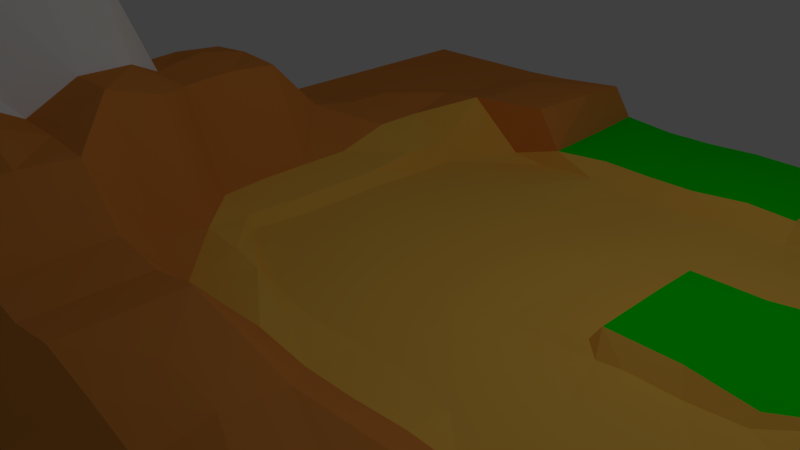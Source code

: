# Source: mountain.blend  (saved by Blender 2.77.0; exported with 4.5.12 LTS)
import bpy
from mathutils import Matrix  # noqa: F401  (used for matrix-valued properties, if any)

bpy.ops.wm.read_factory_settings(use_empty=True)
scene = bpy.context.scene
scene.name = 'Scene'

# ---- collections
col_collection_1 = bpy.data.collections.new('Collection 1'); scene.collection.children.link(col_collection_1)

# ---- materials (node trees are filled in below, after node groups)
mat_brown = bpy.data.materials.new('Brown')
mat_brown.alpha_threshold = 0.0
mat_brown.use_transparent_shadow = False
mat_brown.diffuse_color = (1.0, 0.5776, 0.08866, 1.0)
mat_brown.roughness = 0.5
mat_brown.specular_intensity = 0.0
mat_whiite = bpy.data.materials.new('Whiite')
mat_whiite.alpha_threshold = 0.0
mat_whiite.use_transparent_shadow = False
mat_whiite.diffuse_color = (1.0, 1.0, 1.0, 1.0)
mat_whiite.roughness = 0.5
mat_whiite.specular_intensity = 0.0
mat_green = bpy.data.materials.new('green')
mat_green.alpha_threshold = 0.0
mat_green.use_transparent_shadow = False
mat_green.diffuse_color = (0.0004625, 0.8, 0.0, 1.0)
mat_green.roughness = 0.5
mat_green.specular_intensity = 0.0
mat_darkbrown = bpy.data.materials.new('DarkBrown')
mat_darkbrown.alpha_threshold = 0.0
mat_darkbrown.use_transparent_shadow = False
mat_darkbrown.diffuse_color = (0.8, 0.2851, 0.05383, 1.0)
mat_darkbrown.roughness = 0.5
mat_darkbrown.specular_intensity = 0.0

# ---- material node trees

# ---- world
world_world = bpy.data.worlds.new('World'); scene.world = world_world
world_world.color = (0.05088, 0.05088, 0.05088)
world_world.use_sun_shadow = False
world_world.sun_shadow_jitter_overblur = 0.0
world_world.cycles.sampling_method = 'MANUAL'

# ---- cameras
cam_camera = bpy.data.cameras.new('Camera')
cam_camera.clip_end = 100.0
cam_camera.lens = 35.0
cam_camera.sensor_width = 32.0
cam_camera.sensor_height = 18.0
cam_camera.ortho_scale = 7.314
cam_camera.dof.focus_distance = 0.0
cam_camera.dof.aperture_fstop = 128.0

# ---- lights
light_lamp = bpy.data.lights.new('Lamp', 'POINT')
light_lamp.transmission_factor = 0.0
light_lamp.cutoff_distance = 30.0
light_lamp.energy = 100.0
light_lamp.shadow_buffer_clip_start = 1.001
light_lamp.shadow_soft_size = 0.1
light_lamp.shadow_maximum_resolution = 0.006
light_lamp.use_absolute_resolution = True

# ---- meshes
me_plane_001 = bpy.data.meshes.new('Plane.001')
me_plane_001.from_pydata([(0.9567, -3.545, 0.08121), (-0.9502, -3.425, 0.1426), (0.9498, -1.631, 0.087), (-0.9498, -1.631, 0.087), (1.073, -2.581, 0.1773), (0.0, -3.545, 0.08787), (-0.957, -2.581, 0.08787), (0.0, -1.636, 0.1499), (0.06244, -2.556, -0.8082), (0.9638, -3.066, 0.0964), (-0.4785, -3.545, 0.08787), (-0.9502, -2.109, 0.08787), (0.4853, -1.631, 0.1386), (1.035, -2.227, 0.1822), (0.4785, -3.545, 0.08787), (-0.9502, -3.066, 0.1746), (-0.4717, -1.631, 0.2024), (-0.0315, -2.051, -0.4067), (0.06244, -3.056, -0.9153), (0.4537, -2.553, -0.521), (-0.4537, -2.553, -0.5232), (-0.4537, -3.053, -0.521), (0.4537, -3.053, -0.521), (0.468, -2.051, -0.3844), (-0.531, -2.051, -0.4291), (0.957, -3.304, 0.1291), (-0.7109, -3.545, 0.1426), (-0.957, -1.87, 0.08787), (0.6426, -1.631, 0.09533), (1.033, -2.358, 0.1835), (0.2392, -3.545, 0.08787), (-0.9502, -2.827, 0.1746), (-0.226, -1.635, 0.2089), (-0.06244, -1.801, -0.1479), (0.09909, -2.806, -1.229), (0.8579, -2.551, -0.1172), (-0.1873, -2.556, -0.8066), (0.9638, -2.954, 0.09133), (-0.2392, -3.545, 0.08787), (-0.957, -2.358, 0.09155), (0.246, -1.631, 0.1353), (0.957, -1.87, 0.08787), (0.7245, -3.544, 0.0917), (-1.003, -3.303, 0.04576), (-0.7109, -1.631, 0.2024), (0.06244, -2.306, -0.4991), (-0.06244, -3.301, -0.1498), (0.3298, -2.556, -0.7927), (-0.7922, -2.551, -0.1841), (-0.4537, -2.803, -0.5254), (-0.5425, -3.301, -0.173), (-0.1873, -3.056, -0.8066), (-0.7922, -3.051, -0.1841), (0.4537, -2.803, -0.6297), (0.4566, -3.301, -0.1283), (0.7063, -3.051, -0.1172), (0.3298, -3.056, -0.7927), (0.4566, -1.801, -0.1283), (0.5658, -2.306, -0.474), (0.7086, -2.051, -0.1172), (0.2182, -2.051, -0.3956), (-0.5425, -1.801, -0.173), (-0.4371, -2.306, -0.4991), (-0.2813, -2.051, -0.4179), (-0.7922, -2.051, -0.1841), (-0.7922, -2.301, -0.1841), (-0.1873, -2.306, -0.4991), (-0.3122, -1.801, -0.1479), (0.3122, -2.306, -0.4991), (0.8579, -2.301, -0.1172), (0.7063, -1.801, -0.1172), (0.1873, -3.301, -0.1519), (0.7063, -3.301, -0.1172), (0.7086, -2.801, -0.1172), (-0.7922, -3.301, -0.1841), (-0.3122, -3.301, -0.1479), (-0.1697, -2.806, -0.815), (-0.7922, -2.801, -0.1841), (0.3298, -2.806, -0.7927), (0.1873, -1.801, -0.1479), (-0.7922, -1.801, -0.1841), (0.9638, -3.299, 0.1982), (-0.8306, -3.545, 0.1426), (-0.9569, -1.75, 0.08792), (0.8303, -1.631, 0.09739), (1.069, -2.52, 0.1965), (0.1196, -3.545, 0.08787), (-0.9567, -2.7, 0.07884), (-0.03141, -1.662, 0.2349), (-0.03829, -1.533, 0.0254), (0.08959, -2.681, -1.016), (0.9622, -2.551, -0.0327), (-0.06244, -2.556, -0.8066), (0.9638, -2.984, 0.09643), (-0.3589, -3.545, 0.08787), (-0.9587, -2.227, 0.08951), (0.3657, -1.631, 0.1414), (0.6049, -3.544, 0.09173), (-0.9567, -3.184, 0.08581), (-0.5913, -1.631, 0.2024), (0.0, -2.178, -0.4532), (0.0, -3.178, -0.586), (0.402, -2.553, -0.6597), (-0.6015, -2.552, -0.3424), (-0.4537, -2.678, -0.6297), (-0.4766, -3.177, -0.3358), (-0.06244, -3.056, -0.8084), (-0.6015, -3.052, -0.3417), (0.4537, -2.678, -0.5261), (0.4766, -3.177, -0.3358), (0.8277, -3.051, -0.0327), (0.402, -3.053, -0.658), (0.4446, -1.582, -0.04516), (0.5169, -2.178, -0.4292), (0.9622, -2.051, -0.0327), (0.3431, -2.051, -0.39), (-0.546, -1.59, -0.09411), (-0.4821, -2.178, -0.4739), (-0.1564, -2.051, -0.4123), (-0.6616, -2.051, -0.3066), (0.9567, -3.184, 0.08581), (-0.5913, -3.545, 0.1426), (-0.957, -1.993, 0.08787), (0.5936, -1.631, 0.1318), (1.037, -2.238, 0.1832), (0.3589, -3.545, 0.08787), (-0.9502, -2.947, 0.1746), (-0.3521, -1.631, 0.2024), (-0.03723, -1.926, -0.2787), (0.08959, -2.931, -1.016), (0.6015, -2.552, -0.3358), (-0.3014, -2.556, -0.6668), (1.036, -2.7, 0.1254), (-0.1196, -3.545, 0.08787), (-0.9502, -2.468, 0.08787), (0.1264, -1.631, 0.1353), (0.9569, -1.75, 0.08792), (0.8441, -3.543, 0.09233), (-0.8303, -1.631, 0.09739), (0.06244, -2.431, -0.7616), (-0.06244, -3.426, -0.06899), (0.1873, -2.556, -0.9153), (-0.9206, -2.551, -0.1109), (-0.4537, -2.928, -0.521), (-0.546, -3.426, -0.09411), (-0.3014, -3.056, -0.6668), (-0.9206, -3.051, -0.1109), (0.4537, -2.928, -0.5228), (0.453, -3.426, -0.04945), (0.6015, -3.052, -0.338), (0.1873, -3.056, -0.8074), (0.4623, -1.926, -0.2564), (0.52, -2.428, -0.4987), (0.5871, -2.051, -0.2508), (0.09337, -2.051, -0.4012), (-0.5367, -1.926, -0.301), (-0.4332, -2.431, -0.5187), (-0.4061, -2.051, -0.4235), (-0.9206, -2.051, -0.1109), (-0.7922, -2.176, -0.1841), (-0.7922, -2.426, -0.1841), (-0.6127, -2.303, -0.3523), (-0.9206, -2.301, -0.1109), (-0.2498, -2.178, -0.4515), (-0.1873, -2.431, -0.6529), (-0.06244, -2.306, -0.4991), (-0.3122, -2.306, -0.4991), (-0.3262, -1.626, 0.01236), (-0.287, -1.926, -0.2899), (-0.1873, -1.801, -0.1479), (-0.4176, -1.801, -0.1674), (0.2498, -2.178, -0.4524), (0.323, -2.431, -0.6389), (0.4371, -2.306, -0.4991), (0.1873, -2.306, -0.4991), (0.8579, -2.176, -0.1172), (0.8579, -2.426, -0.1172), (0.9622, -2.301, -0.0327), (0.6361, -2.303, -0.2956), (0.7027, -1.676, -0.03826), (0.7063, -1.926, -0.1172), (0.8277, -1.801, -0.0327), (0.5814, -1.801, -0.1227), (0.2498, -3.178, -0.4815), (0.1873, -3.426, -0.06899), (0.3122, -3.301, -0.1479), (0.06244, -3.301, -0.2566), (0.7063, -3.176, -0.1172), (0.7028, -3.426, -0.03829), (0.8277, -3.301, -0.0327), (0.5814, -3.301, -0.1227), (0.8579, -2.676, -0.1172), (0.7063, -2.926, -0.1172), (0.8292, -2.801, -0.0327), (0.6015, -2.802, -0.3388), (-0.7922, -3.176, -0.1841), (-0.7957, -3.426, -0.1053), (-0.6673, -3.301, -0.1786), (-0.9206, -3.301, -0.1109), (-0.2498, -3.178, -0.4772), (-0.3122, -3.426, -0.06899), (-0.1873, -3.301, -0.1479), (-0.4176, -3.301, -0.1674), (-0.1697, -2.681, -0.815), (-0.1697, -2.931, -0.815), (-0.03529, -2.806, -1.022), (-0.3014, -2.806, -0.7755), (-0.7922, -2.676, -0.1841), (-0.7922, -2.926, -0.1841), (-0.6015, -2.802, -0.3359), (-0.9206, -2.801, -0.1109), (0.3298, -2.681, -0.7971), (0.3298, -2.931, -0.7927), (0.402, -2.803, -0.6658), (0.2145, -2.806, -1.011), (0.1107, -1.597, 0.002014), (0.2125, -1.926, -0.2675), (0.3122, -1.801, -0.1479), (0.06244, -1.801, -0.1479), (-0.7957, -1.675, -0.1053), (-0.7922, -1.926, -0.1841), (-0.6673, -1.801, -0.1786), (-0.9206, -1.801, -0.1109), (-0.9206, -1.926, -0.1109), (-0.6645, -1.926, -0.2426), (-0.6709, -1.592, -0.09969), (0.08765, -1.926, -0.2731), (0.3374, -1.926, -0.262), (0.2819, -1.587, -0.0238), (0.2097, -2.931, -0.9045), (0.402, -2.928, -0.658), (0.402, -2.678, -0.7667), (-0.9206, -2.926, -0.1109), (-0.6015, -2.927, -0.4445), (-0.6015, -2.677, -0.3358), (-0.3014, -2.931, -0.6735), (-0.04004, -2.931, -0.9156), (-0.04004, -2.681, -0.9156), (-0.4211, -3.426, -0.08853), (-0.1873, -3.426, -0.06899), (-0.1249, -3.178, -0.4812), (-0.9224, -3.426, -0.07142), (-0.6709, -3.426, -0.09969), (-0.64, -3.177, -0.265), (0.6015, -2.927, -0.4445), (0.8277, -2.926, -0.0327), (0.9622, -2.676, -0.0327), (0.5779, -3.426, -0.04387), (0.8259, -3.426, 0.00673), (0.8277, -3.176, -0.0327), (0.06244, -3.426, -0.06899), (0.3122, -3.426, -0.06899), (0.3632, -3.178, -0.4065), (0.5843, -1.926, -0.1868), (0.8292, -1.926, -0.0327), (0.8259, -1.676, 0.006142), (0.6129, -2.428, -0.3297), (0.9622, -2.426, -0.0327), (0.9622, -2.176, -0.0327), (0.1873, -2.431, -0.6582), (0.4215, -2.43, -0.5688), (0.3746, -2.178, -0.4515), (-0.4119, -1.926, -0.2954), (-0.1621, -1.926, -0.2843), (-0.1844, -1.602, 0.02277), (-0.3048, -2.431, -0.59), (-0.06244, -2.431, -0.6563), (-0.1249, -2.178, -0.4515), (-0.9206, -2.426, -0.1109), (-0.6129, -2.428, -0.4384), (-0.6371, -2.177, -0.329), (-0.9206, -2.176, -0.1109), (-0.3746, -2.178, -0.4515), (-0.4446, -1.576, -0.04516), (0.1249, -2.178, -0.5603), (0.6116, -2.177, -0.2732), (0.5779, -1.676, -0.04387), (0.1249, -3.178, -0.586), (0.5858, -3.176, -0.2215), (0.6015, -2.677, -0.3358), (-0.9206, -3.176, -0.1109), (-0.3632, -3.178, -0.4065), (-0.3014, -2.681, -0.6678), (-0.9206, -2.676, -0.1109), (0.2097, -2.681, -0.9048), (0.03829, -1.546, 0.0254), (-0.9224, -1.676, -0.06552), (-0.003043, -2.59, 0.08787), (0.0, -3.066, 0.2334), (-0.003089, -2.101, 0.08787), (0.5604, -2.571, 0.08787), (-0.4717, -2.588, 0.3805), (-0.4717, -2.109, 0.2199), (0.5221, -2.201, 0.0877), (0.6443, -3.066, 0.2075), (-0.4717, -3.066, 0.3844), (0.0, -3.306, 0.2334), (-0.003043, -2.349, 0.08787), (0.7245, -2.571, 0.09366), (-0.2564, -2.588, 0.1242), (1.033, -2.358, 0.1832), (-0.04867, -2.835, 0.128), (0.0, -1.949, 0.1363), (0.2392, -2.588, 0.08735), (-0.7109, -2.588, 0.3811), (-0.4717, -2.349, 0.2427), (-0.4717, -1.87, 0.2024), (-0.2537, -2.105, 0.129), (-0.7109, -2.109, 0.2024), (0.5192, -2.36, 0.09523), (0.4853, -1.909, 0.1396), (0.7098, -2.2, 0.09139), (0.2392, -2.105, 0.08585), (0.6443, -3.3, 0.2257), (0.4853, -2.849, 0.08787), (0.726, -3.066, 0.1378), (0.246, -3.066, 0.2272), (-0.4717, -3.306, 0.4418), (-0.4717, -2.827, 0.446), (-0.2324, -3.066, 0.3724), (-0.7109, -3.066, 0.66), (-0.7109, -2.827, 0.6529), (-0.2327, -2.827, 0.1446), (-0.2324, -3.306, 0.3724), (0.246, -2.828, 0.08787), (0.7245, -2.952, 0.09133), (0.726, -3.3, 0.1624), (0.246, -1.921, 0.1326), (0.6426, -1.899, 0.09533), (0.6993, -2.36, 0.1311), (-0.7109, -1.87, 0.2024), (-0.2324, -1.94, 0.2279), (-0.2561, -2.349, 0.124), (-0.7109, -2.349, 0.2428), (0.2392, -2.349, 0.08721), (0.246, -3.306, 0.2272), (-0.7109, -3.306, 0.4025), (0.0, -3.425, 0.1133), (-0.003043, -2.468, 0.08787), (0.8373, -2.579, 0.1089), (-0.2294, -2.588, 0.09511), (0.0, -2.947, 0.1146), (-0.0424, -1.959, 0.09017), (0.3608, -2.588, 0.08256), (-0.5913, -2.588, 0.4036), (-0.4717, -2.468, 0.3717), (-0.4717, -1.99, 0.2024), (-0.2289, -2.106, 0.08875), (-0.5913, -2.109, 0.2024), (0.521, -2.536, 0.09523), (0.4853, -1.955, 0.09848), (0.8377, -2.216, 0.1041), (0.3657, -2.118, 0.08775), (0.4927, -3.422, 0.1087), (0.4927, -2.947, 0.1124), (0.8441, -3.066, 0.1281), (0.3733, -3.066, 0.193), (-0.4717, -3.425, 0.1689), (-0.4717, -2.947, 0.446), (-0.1196, -3.066, 0.2537), (-0.5913, -3.066, 0.6304), (0.0, -3.186, 0.2334), (-0.003128, -2.229, 0.08787), (0.6152, -2.571, 0.09523), (-0.3608, -2.588, 0.1467), (-0.07828, -2.801, 0.08941), (0.0, -1.769, 0.1424), (0.1196, -2.591, 0.08787), (-0.8407, -2.56, 0.1213), (-0.4717, -2.229, 0.2199), (-0.4717, -1.751, 0.2024), (-0.3521, -2.109, 0.1896), (-0.8306, -2.109, 0.1069), (0.5187, -2.252, 0.09469), (0.4853, -1.757, 0.1396), (0.5649, -2.204, 0.09155), (0.1196, -2.106, 0.0874), (0.6443, -3.186, 0.2097), (0.4962, -2.699, 0.08787), (0.6482, -3.066, 0.1458), (0.1196, -3.066, 0.2537), (-0.4717, -3.186, 0.4505), (-0.4717, -2.708, 0.3724), (-0.3521, -3.066, 0.3811), (-0.8306, -3.066, 0.5902), (-0.7109, -2.947, 0.7894), (-0.7109, -2.708, 0.3724), (-0.5913, -2.827, 0.679), (-0.8306, -2.827, 0.5835), (-0.2324, -2.947, 0.1838), (-0.2681, -2.708, 0.1239), (-0.1227, -2.831, 0.138), (-0.3521, -2.827, 0.4057), (-0.2392, -3.425, 0.1143), (-0.2324, -3.186, 0.3811), (-0.1196, -3.306, 0.2537), (-0.3521, -3.306, 0.3931), (0.246, -2.947, 0.1005), (0.2392, -2.712, 0.08787), (0.3657, -2.827, 0.08787), (0.1196, -2.885, 0.1067), (0.7245, -2.964, 0.1281), (0.7245, -2.724, 0.08787), (0.8441, -2.953, 0.09101), (0.6049, -2.952, 0.09135), (0.7245, -3.299, 0.2197), (0.726, -3.186, 0.1403), (0.8441, -3.299, 0.1535), (0.6482, -3.301, 0.1647), (0.246, -1.969, 0.0957), (0.246, -1.76, 0.138), (0.3657, -1.931, 0.1372), (0.1237, -1.919, 0.1353), (0.6732, -1.959, 0.08787), (0.6426, -1.758, 0.09533), (0.8307, -1.873, 0.09738), (0.5937, -1.906, 0.1318), (0.6993, -2.535, 0.1312), (0.6991, -2.248, 0.1286), (0.8398, -2.356, 0.1353), (0.5446, -2.36, 0.1311), (-0.7109, -1.99, 0.2024), (-0.7109, -1.751, 0.2024), (-0.5913, -1.87, 0.2024), (-0.8307, -1.873, 0.09738), (-0.2324, -2.002, 0.2368), (-0.2324, -1.763, 0.2279), (-0.0584, -1.955, 0.2353), (-0.3521, -1.881, 0.2024), (-0.2561, -2.468, 0.124), (-0.2508, -2.229, 0.142), (-0.2289, -2.349, 0.09519), (-0.3653, -2.349, 0.146), (-0.7109, -2.468, 0.3717), (-0.7109, -2.229, 0.2024), (-0.5913, -2.349, 0.2422), (-0.8373, -2.356, 0.1155), (0.2392, -2.468, 0.08767), (0.2392, -2.229, 0.08585), (0.3653, -2.349, 0.08335), (0.1196, -2.349, 0.08787), (0.2392, -3.425, 0.1143), (0.246, -3.186, 0.236), (0.3733, -3.306, 0.193), (0.1196, -3.306, 0.2537), (-0.7109, -3.425, 0.4008), (-0.7109, -3.186, 0.5615), (-0.5913, -3.306, 0.4456), (-0.8306, -3.306, 0.4014), (-0.8306, -3.186, 0.5771), (-0.5913, -3.186, 0.5361), (-0.5913, -3.425, 0.4008), (0.1196, -3.186, 0.2534), (0.372, -3.186, 0.2088), (0.3589, -3.425, 0.1152), (0.1196, -2.229, 0.0874), (0.3775, -2.229, 0.08723), (0.3653, -2.468, 0.08282), (-0.8407, -2.232, 0.1139), (-0.5913, -2.229, 0.2024), (-0.5913, -2.468, 0.3807), (-0.3521, -2.229, 0.1889), (-0.2289, -2.229, 0.08928), (-0.2289, -2.468, 0.09519), (-0.3521, -1.751, 0.2024), (-0.03619, -1.79, 0.2393), (-0.1188, -1.969, 0.1045), (-0.8303, -1.751, 0.09738), (-0.5913, -1.751, 0.2024), (-0.5913, -1.99, 0.2024), (0.545, -2.248, 0.1286), (0.8439, -2.232, 0.1384), (0.8409, -2.56, 0.1315), (0.5936, -1.758, 0.1318), (0.8303, -1.751, 0.09738), (0.8371, -1.993, 0.09738), (0.1264, -1.76, 0.1405), (0.3657, -1.76, 0.1439), (0.3657, -1.967, 0.09646), (0.6482, -3.186, 0.1478), (0.8441, -3.186, 0.1307), (0.8441, -3.299, 0.2067), (0.6049, -2.724, 0.08787), (0.8467, -2.724, 0.09047), (0.8441, -2.967, 0.1152), (0.1193, -2.836, 0.08923), (0.3657, -2.708, 0.08717), (0.3657, -2.947, 0.1026), (-0.3521, -3.186, 0.431), (-0.1196, -3.186, 0.2534), (-0.1196, -3.425, 0.1101), (-0.3521, -2.708, 0.1437), (-0.2444, -2.708, 0.09706), (-0.1196, -2.947, 0.1114), (-0.8306, -2.708, 0.1926), (-0.5913, -2.708, 0.3803), (-0.5913, -2.947, 0.6535), (-0.8306, -2.947, 0.6195), (-0.3521, -2.947, 0.4455), (-0.3589, -3.425, 0.1152), (0.1196, -2.948, 0.1195), (0.606, -2.964, 0.129), (0.606, -3.299, 0.2192), (0.1188, -1.969, 0.1045), (0.5987, -1.959, 0.09159), (0.5446, -2.534, 0.1312), (-0.8371, -1.993, 0.09738), (-0.3521, -1.99, 0.2199), (-0.3653, -2.468, 0.1455), (-0.8306, -2.468, 0.1282), (0.1196, -2.468, 0.08787), (0.1196, -3.425, 0.1101), (-0.8306, -3.425, 0.4008), (0.7098, -2.2, 0.09144), (0.5649, -2.204, 0.09155), (0.6732, -1.959, 0.08787), (0.5987, -1.959, 0.09159)], [], [(286, 3, 138), (285, 7, 135), (284, 8, 141), (87, 142, 283), (104, 131, 282), (281, 21, 145), (98, 146, 280), (108, 130, 279), (109, 149, 278), (277, 18, 150), (276, 12, 123), (275, 23, 153), (100, 154, 274), (273, 16, 127), (117, 157, 272), (95, 158, 271), (159, 119, 270), (160, 161, 269), (134, 162, 268), (163, 118, 267), (266, 66, 165), (156, 166, 265), (264, 32, 88), (168, 169, 263), (155, 170, 262), (171, 115, 261), (260, 68, 173), (139, 174, 259), (175, 114, 258), (176, 177, 257), (256, 58, 178), (179, 84, 255), (180, 181, 254), (253, 57, 182), (183, 111, 252), (184, 185, 251), (250, 46, 186), (187, 110, 249), (188, 189, 248), (148, 190, 247), (191, 91, 246), (192, 193, 245), (147, 194, 244), (243, 52, 107), (196, 197, 242), (241, 43, 198), (240, 51, 106), (239, 75, 201), (144, 202, 238), (203, 92, 237), (236, 76, 205), (143, 206, 235), (207, 103, 234), (208, 209, 233), (126, 210, 232), (231, 47, 102), (230, 78, 213), (129, 214, 229), (228, 40, 96), (216, 217, 227), (128, 218, 226), (225, 44, 99), (220, 221, 224), (122, 222, 223), (223, 80, 220), (158, 220, 64), (11, 223, 158), (224, 61, 155), (119, 155, 24), (64, 224, 119), (116, 99, 16), (61, 225, 116), (80, 225, 221), (216, 218, 79), (154, 216, 60), (17, 226, 154), (227, 57, 151), (115, 151, 23), (60, 227, 115), (112, 96, 12), (217, 112, 57), (79, 228, 217), (229, 78, 212), (150, 212, 56), (18, 229, 150), (147, 213, 53), (22, 230, 147), (111, 212, 230), (108, 102, 19), (53, 231, 108), (213, 211, 231), (232, 77, 208), (146, 208, 52), (15, 232, 146), (233, 49, 143), (107, 143, 21), (52, 233, 107), (234, 20, 104), (209, 104, 49), (77, 234, 209), (235, 76, 204), (145, 204, 51), (21, 235, 145), (129, 205, 34), (18, 236, 129), (106, 204, 236), (237, 8, 90), (205, 90, 34), (76, 237, 205), (238, 75, 200), (38, 238, 200), (10, 238, 94), (239, 46, 140), (133, 140, 5), (133, 200, 239), (101, 106, 18), (46, 240, 101), (201, 199, 240), (196, 198, 74), (26, 241, 196), (82, 1, 241), (144, 197, 50), (121, 144, 10), (26, 242, 121), (105, 107, 21), (50, 243, 105), (197, 195, 243), (244, 73, 192), (149, 192, 55), (22, 244, 149), (245, 37, 93), (110, 93, 9), (55, 245, 110), (246, 4, 132), (193, 132, 37), (73, 246, 193), (188, 190, 72), (42, 247, 188), (14, 247, 97), (248, 25, 81), (137, 81, 0), (42, 248, 137), (249, 9, 120), (189, 120, 25), (72, 249, 189), (184, 186, 71), (86, 184, 30), (86, 140, 250), (251, 54, 148), (14, 251, 148), (30, 251, 125), (252, 22, 109), (185, 109, 54), (71, 252, 185), (180, 182, 70), (59, 253, 180), (153, 151, 253), (254, 41, 13), (59, 254, 114), (255, 2, 136), (181, 136, 41), (181, 179, 255), (176, 178, 69), (35, 256, 176), (130, 152, 256), (257, 29, 85), (91, 85, 4), (35, 257, 91), (258, 13, 124), (177, 124, 29), (69, 258, 177), (259, 68, 172), (141, 172, 47), (8, 259, 141), (152, 173, 58), (19, 260, 152), (102, 172, 260), (261, 23, 113), (173, 113, 58), (68, 261, 173), (168, 170, 67), (157, 168, 63), (24, 262, 157), (128, 169, 33), (17, 263, 128), (63, 263, 118), (89, 88, 7), (33, 264, 89), (67, 264, 169), (265, 66, 164), (131, 164, 36), (20, 265, 131), (266, 45, 139), (92, 139, 8), (92, 164, 266), (267, 17, 100), (165, 100, 45), (66, 267, 165), (268, 65, 160), (142, 160, 48), (6, 268, 142), (269, 62, 156), (103, 156, 20), (48, 269, 103), (270, 24, 117), (161, 117, 62), (65, 270, 161), (271, 64, 159), (162, 159, 65), (39, 271, 162), (272, 63, 163), (166, 163, 66), (62, 272, 166), (167, 127, 32), (67, 273, 167), (61, 273, 170), (274, 60, 171), (174, 171, 68), (45, 274, 174), (175, 153, 59), (69, 275, 175), (178, 113, 275), (276, 28, 179), (182, 179, 70), (57, 276, 182), (183, 150, 56), (71, 277, 183), (186, 101, 277), (278, 55, 187), (190, 187, 72), (54, 278, 190), (279, 35, 191), (194, 191, 73), (53, 279, 194), (280, 52, 195), (198, 195, 74), (43, 280, 198), (199, 145, 51), (75, 281, 199), (202, 105, 281), (282, 36, 203), (206, 203, 76), (49, 282, 206), (283, 48, 207), (210, 207, 77), (31, 283, 210), (211, 141, 47), (78, 284, 211), (214, 90, 284), (215, 135, 40), (218, 215, 79), (33, 285, 218), (219, 138, 44), (222, 219, 80), (27, 286, 222), (1, 82, 512), (337, 86, 511), (338, 367, 510), (134, 368, 509), (345, 364, 508), (507, 292, 371), (122, 372, 506), (505, 290, 363), (504, 293, 375), (503, 289, 376), (353, 97, 502), (501, 294, 379), (500, 288, 380), (499, 10, 94), (498, 295, 383), (126, 384, 497), (496, 320, 360), (495, 321, 387), (494, 31, 388), (389, 359, 493), (390, 391, 492), (382, 392, 491), (490, 38, 133), (489, 323, 395), (488, 317, 396), (397, 356, 487), (398, 399, 486), (365, 400, 485), (484, 315, 355), (483, 325, 403), (482, 314, 404), (481, 42, 137), (406, 407, 480), (377, 408, 479), (478, 312, 352), (477, 327, 411), (366, 412, 476), (475, 311, 351), (414, 415, 474), (374, 416, 473), (472, 298, 339), (471, 329, 419), (373, 420, 470), (421, 348, 469), (422, 423, 468), (83, 424, 467), (466, 307, 347), (465, 331, 427), (464, 306, 428), (429, 340, 463), (462, 332, 431), (461, 305, 432), (460, 304, 344), (434, 435, 459), (95, 436, 458), (437, 343, 457), (456, 334, 439), (362, 440, 455), (441, 125, 454), (453, 335, 443), (452, 296, 444), (445, 121, 451), (446, 447, 450), (98, 448, 449), (446, 448, 336), (384, 446, 320), (15, 449, 384), (381, 447, 317), (295, 450, 381), (360, 446, 450), (357, 121, 10), (317, 451, 357), (336, 451, 447), (442, 444, 335), (380, 442, 316), (288, 452, 380), (453, 313, 377), (356, 377, 294), (316, 453, 356), (454, 14, 353), (443, 353, 313), (443, 441, 454), (455, 334, 438), (376, 438, 312), (376, 362, 455), (373, 439, 309), (293, 456, 373), (352, 438, 456), (349, 343, 290), (309, 457, 349), (334, 457, 439), (434, 436, 333), (372, 434, 308), (11, 458, 372), (369, 435, 305), (348, 369, 292), (308, 459, 348), (460, 291, 345), (435, 345, 305), (435, 433, 460), (430, 432, 332), (371, 430, 307), (292, 461, 371), (462, 297, 362), (347, 362, 289), (307, 462, 347), (463, 287, 338), (431, 338, 297), (332, 463, 431), (426, 428, 331), (32, 464, 426), (16, 464, 127), (465, 302, 366), (88, 366, 7), (88, 426, 465), (342, 347, 289), (302, 466, 342), (427, 425, 466), (467, 330, 422), (138, 422, 44), (3, 467, 138), (468, 306, 370), (99, 370, 16), (44, 468, 99), (346, 348, 292), (423, 346, 306), (330, 469, 423), (418, 420, 329), (375, 418, 311), (293, 470, 375), (124, 419, 300), (351, 124, 13), (311, 471, 351), (85, 339, 4), (419, 85, 300), (419, 417, 472), (473, 328, 414), (28, 473, 414), (123, 374, 473), (474, 41, 136), (2, 474, 136), (28, 474, 84), (41, 475, 13), (415, 413, 475), (410, 412, 327), (135, 410, 40), (7, 476, 135), (477, 310, 374), (96, 374, 12), (96, 410, 477), (350, 352, 293), (411, 350, 310), (411, 409, 478), (479, 326, 406), (379, 406, 315), (294, 479, 379), (480, 25, 120), (355, 120, 9), (315, 480, 355), (407, 81, 25), (326, 481, 407), (482, 325, 402), (363, 402, 298), (290, 482, 363), (483, 37, 132), (339, 132, 4), (298, 483, 339), (93, 355, 9), (37, 484, 93), (325, 484, 403), (485, 324, 398), (367, 398, 303), (287, 485, 367), (378, 399, 314), (343, 378, 290), (303, 486, 343), (354, 356, 294), (314, 487, 354), (399, 397, 487), (394, 396, 323), (383, 394, 319), (295, 488, 383), (489, 296, 361), (288, 489, 361), (319, 489, 359), (490, 5, 337), (296, 490, 337), (395, 393, 490), (491, 322, 390), (364, 390, 299), (291, 491, 364), (492, 301, 365), (340, 365, 287), (299, 492, 340), (493, 288, 341), (301, 493, 341), (322, 493, 391), (386, 388, 321), (304, 494, 386), (368, 87, 494), (495, 318, 382), (291, 495, 382), (304, 495, 344), (358, 360, 295), (318, 496, 358), (321, 496, 387), (497, 320, 385), (321, 497, 385), (388, 126, 497), (498, 319, 389), (392, 389, 322), (318, 498, 392), (499, 38, 393), (323, 499, 393), (396, 357, 499), (500, 316, 397), (400, 397, 324), (301, 500, 400), (401, 379, 315), (325, 501, 401), (404, 354, 501), (502, 42, 405), (408, 405, 326), (408, 353, 502), (409, 376, 312), (412, 409, 327), (302, 503, 412), (328, 504, 413), (416, 350, 504), (417, 363, 298), (329, 505, 417), (309, 505, 420), (506, 308, 421), (424, 421, 330), (27, 506, 424), (425, 371, 307), (331, 507, 425), (428, 346, 507), (429, 364, 299), (332, 508, 429), (305, 508, 432), (433, 368, 304), (333, 509, 433), (436, 134, 509), (510, 303, 437), (440, 437, 334), (297, 510, 440), (441, 86, 30), (335, 511, 441), (296, 511, 444), (512, 26, 445), (448, 445, 336), (43, 512, 448), (516, 513, 515), (286, 83, 3), (285, 89, 7), (284, 90, 8), (87, 6, 142), (104, 20, 131), (281, 105, 21), (98, 15, 146), (108, 19, 130), (109, 22, 149), (277, 101, 18), (276, 112, 12), (275, 113, 23), (100, 17, 154), (273, 116, 16), (117, 24, 157), (95, 11, 158), (159, 64, 119), (160, 65, 161), (134, 39, 162), (163, 63, 118), (266, 164, 66), (156, 62, 166), (264, 167, 32), (168, 67, 169), (155, 61, 170), (171, 60, 115), (260, 172, 68), (139, 45, 174), (175, 59, 114), (176, 69, 177), (256, 152, 58), (179, 28, 84), (180, 70, 181), (253, 151, 57), (183, 56, 111), (184, 71, 185), (250, 140, 46), (187, 55, 110), (188, 72, 189), (148, 54, 190), (191, 35, 91), (192, 73, 193), (147, 53, 194), (243, 195, 52), (196, 74, 197), (241, 1, 43), (240, 199, 51), (239, 200, 75), (144, 50, 202), (203, 36, 92), (236, 204, 76), (143, 49, 206), (207, 48, 103), (208, 77, 209), (126, 31, 210), (231, 211, 47), (230, 212, 78), (129, 34, 214), (228, 215, 40), (216, 79, 217), (128, 33, 218), (225, 219, 44), (220, 80, 221), (122, 27, 222), (223, 222, 80), (158, 223, 220), (11, 122, 223), (224, 221, 61), (119, 224, 155), (64, 220, 224), (116, 225, 99), (61, 221, 225), (80, 219, 225), (216, 226, 218), (154, 226, 216), (17, 128, 226), (227, 217, 57), (115, 227, 151), (60, 216, 227), (112, 228, 96), (217, 228, 112), (79, 215, 228), (229, 214, 78), (150, 229, 212), (18, 129, 229), (147, 230, 213), (22, 111, 230), (111, 56, 212), (108, 231, 102), (53, 213, 231), (213, 78, 211), (232, 210, 77), (146, 232, 208), (15, 126, 232), (233, 209, 49), (107, 233, 143), (52, 208, 233), (234, 103, 20), (209, 234, 104), (77, 207, 234), (235, 206, 76), (145, 235, 204), (21, 143, 235), (129, 236, 205), (18, 106, 236), (106, 51, 204), (237, 92, 8), (205, 237, 90), (76, 203, 237), (238, 202, 75), (38, 94, 238), (10, 144, 238), (239, 201, 46), (133, 239, 140), (133, 38, 200), (101, 240, 106), (46, 201, 240), (201, 75, 199), (196, 241, 198), (26, 82, 241), (144, 242, 197), (121, 242, 144), (26, 196, 242), (105, 243, 107), (50, 197, 243), (197, 74, 195), (244, 194, 73), (149, 244, 192), (22, 147, 244), (245, 193, 37), (110, 245, 93), (55, 192, 245), (246, 91, 4), (193, 246, 132), (73, 191, 246), (188, 247, 190), (42, 97, 247), (14, 148, 247), (248, 189, 25), (137, 248, 81), (42, 188, 248), (249, 110, 9), (189, 249, 120), (72, 187, 249), (184, 250, 186), (86, 250, 184), (86, 5, 140), (251, 185, 54), (14, 125, 251), (30, 184, 251), (252, 111, 22), (185, 252, 109), (71, 183, 252), (180, 253, 182), (59, 153, 253), (153, 23, 151), (254, 181, 41), (13, 114, 254), (59, 180, 254), (255, 84, 2), (181, 255, 136), (181, 70, 179), (176, 256, 178), (35, 130, 256), (130, 19, 152), (257, 177, 29), (91, 257, 85), (35, 176, 257), (258, 114, 13), (177, 258, 124), (69, 175, 258), (259, 174, 68), (141, 259, 172), (8, 139, 259), (152, 260, 173), (19, 102, 260), (102, 47, 172), (261, 115, 23), (173, 261, 113), (68, 171, 261), (168, 262, 170), (157, 262, 168), (24, 155, 262), (128, 263, 169), (17, 118, 263), (63, 168, 263), (89, 264, 88), (33, 169, 264), (67, 167, 264), (265, 166, 66), (131, 265, 164), (20, 156, 265), (266, 165, 45), (92, 266, 139), (92, 36, 164), (267, 118, 17), (165, 267, 100), (66, 163, 267), (268, 162, 65), (142, 268, 160), (6, 134, 268), (269, 161, 62), (103, 269, 156), (48, 160, 269), (270, 119, 24), (161, 270, 117), (65, 159, 270), (271, 158, 64), (162, 271, 159), (39, 95, 271), (272, 157, 63), (166, 272, 163), (62, 117, 272), (167, 273, 127), (67, 170, 273), (61, 116, 273), (274, 154, 60), (174, 274, 171), (45, 100, 274), (175, 275, 153), (69, 178, 275), (178, 58, 113), (276, 123, 28), (182, 276, 179), (57, 112, 276), (183, 277, 150), (71, 186, 277), (186, 46, 101), (278, 149, 55), (190, 278, 187), (54, 109, 278), (279, 130, 35), (194, 279, 191), (53, 108, 279), (280, 146, 52), (198, 280, 195), (43, 98, 280), (199, 281, 145), (75, 202, 281), (202, 50, 105), (282, 131, 36), (206, 282, 203), (49, 104, 282), (283, 142, 48), (210, 283, 207), (31, 87, 283), (211, 284, 141), (78, 214, 284), (214, 34, 90), (215, 285, 135), (218, 285, 215), (33, 89, 285), (219, 286, 138), (222, 286, 219), (27, 83, 286), (337, 5, 86), (338, 287, 367), (134, 6, 368), (345, 291, 364), (507, 346, 292), (122, 11, 372), (505, 349, 290), (504, 350, 293), (503, 342, 289), (353, 14, 97), (501, 354, 294), (500, 341, 288), (499, 357, 10), (498, 358, 295), (126, 15, 384), (496, 385, 320), (495, 386, 321), (494, 87, 31), (389, 319, 359), (390, 322, 391), (382, 318, 392), (490, 393, 38), (489, 394, 323), (488, 381, 317), (397, 316, 356), (398, 324, 399), (365, 301, 400), (484, 401, 315), (483, 402, 325), (482, 378, 314), (481, 405, 42), (406, 326, 407), (377, 313, 408), (478, 409, 312), (477, 410, 327), (366, 302, 412), (475, 413, 311), (414, 328, 415), (374, 310, 416), (472, 417, 298), (471, 418, 329), (373, 309, 420), (421, 308, 348), (422, 330, 423), (83, 27, 424), (466, 425, 307), (465, 426, 331), (464, 370, 306), (429, 299, 340), (462, 430, 332), (461, 369, 305), (460, 433, 304), (434, 333, 435), (95, 39, 436), (437, 303, 343), (456, 438, 334), (362, 297, 440), (441, 30, 125), (453, 442, 335), (452, 361, 296), (445, 26, 121), (446, 336, 447), (98, 43, 448), (446, 449, 448), (384, 449, 446), (15, 98, 449), (381, 450, 447), (295, 360, 450), (360, 320, 446), (357, 451, 121), (317, 447, 451), (336, 445, 451), (442, 452, 444), (380, 452, 442), (288, 361, 452), (453, 443, 313), (356, 453, 377), (316, 442, 453), (454, 125, 14), (443, 454, 353), (443, 335, 441), (455, 440, 334), (376, 455, 438), (376, 289, 362), (373, 456, 439), (293, 352, 456), (352, 312, 438), (349, 457, 343), (309, 439, 457), (334, 437, 457), (434, 458, 436), (372, 458, 434), (11, 95, 458), (369, 459, 435), (348, 459, 369), (308, 434, 459), (460, 344, 291), (435, 460, 345), (435, 333, 433), (430, 461, 432), (371, 461, 430), (292, 369, 461), (462, 431, 297), (347, 462, 362), (307, 430, 462), (463, 340, 287), (431, 463, 338), (332, 429, 463), (426, 464, 428), (32, 127, 464), (16, 370, 464), (465, 427, 302), (88, 465, 366), (88, 32, 426), (342, 466, 347), (302, 427, 466), (427, 331, 425), (467, 424, 330), (138, 467, 422), (3, 83, 467), (468, 423, 306), (99, 468, 370), (44, 422, 468), (346, 469, 348), (423, 469, 346), (330, 421, 469), (418, 470, 420), (375, 470, 418), (293, 373, 470), (124, 471, 419), (351, 471, 124), (311, 418, 471), (85, 472, 339), (419, 472, 85), (419, 329, 417), (473, 416, 328), (28, 123, 473), (123, 12, 374), (474, 415, 41), (2, 84, 474), (28, 414, 474), (13, 475, 351), (41, 415, 475), (415, 328, 413), (410, 476, 412), (135, 476, 410), (7, 366, 476), (477, 411, 310), (96, 477, 374), (96, 40, 410), (350, 478, 352), (411, 478, 350), (411, 327, 409), (479, 408, 326), (379, 479, 406), (294, 377, 479), (480, 407, 25), (355, 480, 120), (315, 406, 480), (81, 481, 137), (407, 481, 81), (326, 405, 481), (482, 404, 325), (363, 482, 402), (290, 378, 482), (483, 403, 37), (339, 483, 132), (298, 402, 483), (93, 484, 355), (37, 403, 484), (325, 401, 484), (485, 400, 324), (367, 485, 398), (287, 365, 485), (378, 486, 399), (343, 486, 378), (303, 398, 486), (354, 487, 356), (314, 399, 487), (399, 324, 397), (394, 488, 396), (383, 488, 394), (295, 381, 488), (489, 395, 296), (288, 359, 489), (319, 394, 489), (490, 133, 5), (296, 395, 490), (395, 323, 393), (491, 392, 322), (364, 491, 390), (291, 382, 491), (492, 391, 301), (340, 492, 365), (299, 390, 492), (493, 359, 288), (301, 391, 493), (322, 389, 493), (386, 494, 388), (304, 368, 494), (368, 6, 87), (495, 387, 318), (291, 344, 495), (304, 386, 495), (358, 496, 360), (318, 387, 496), (321, 385, 496), (497, 384, 320), (321, 388, 497), (388, 31, 126), (498, 383, 319), (392, 498, 389), (318, 358, 498), (499, 94, 38), (323, 396, 499), (396, 317, 357), (500, 380, 316), (400, 500, 397), (301, 341, 500), (401, 501, 379), (325, 404, 501), (404, 314, 354), (502, 97, 42), (408, 502, 405), (408, 313, 353), (409, 503, 376), (412, 503, 409), (302, 342, 503), (328, 416, 504), (416, 310, 350), (417, 505, 363), (329, 420, 505), (309, 349, 505), (506, 372, 308), (424, 506, 421), (27, 122, 506), (425, 507, 371), (331, 428, 507), (428, 306, 346), (429, 508, 364), (332, 432, 508), (305, 345, 508), (433, 509, 368), (333, 436, 509), (436, 39, 134), (510, 367, 303), (440, 510, 437), (297, 338, 510), (441, 511, 86), (335, 444, 511), (296, 337, 511), (512, 82, 26), (448, 512, 445), (43, 1, 512), (516, 514, 513)])
me_plane_001.polygons.foreach_set('material_index', [0, 0, 0, 0, 0, 0, 0, 0, 0, 0, 0, 0, 0, 0, 0, 0, 0, 0, 0, 0, 0, 0, 0, 0, 0, 0, 0, 0, 0, 0, 0, 0, 0, 0, 0, 0, 0, 0, 0, 0, 0, 0, 0, 0, 0, 0, 0, 0, 0, 0, 0, 0, 0, 0, 0, 0, 0, 0, 0, 0, 0, 0, 0, 0, 0, 0, 0, 0, 0, 0, 0, 0, 0, 0, 0, 0, 0, 0, 0, 0, 0, 0, 0, 0, 0, 0, 0, 0, 0, 0, 0, 0, 0, 0, 0, 0, 0, 0, 0, 0, 0, 0, 0, 0, 0, 0, 0, 0, 0, 0, 0, 0, 0, 0, 0, 0, 0, 0, 0, 0, 0, 0, 0, 0, 0, 0, 0, 0, 0, 0, 0, 0, 0, 0, 0, 0, 0, 0, 0, 0, 3, 0, 0, 0, 0, 0, 0, 0, 0, 0, 0, 0, 0, 0, 0, 0, 0, 0, 0, 0, 0, 0, 0, 0, 0, 0, 0, 0, 0, 0, 0, 0, 0, 0, 0, 0, 0, 0, 0, 0, 0, 0, 0, 0, 0, 0, 0, 0, 0, 0, 0, 0, 0, 0, 0, 0, 0, 0, 0, 0, 0, 0, 0, 0, 0, 0, 0, 0, 0, 0, 0, 0, 0, 0, 0, 0, 0, 0, 0, 0, 0, 0, 0, 0, 0, 0, 0, 0, 0, 0, 0, 0, 0, 0, 0, 0, 0, 0, 0, 0, 0, 0, 0, 0, 0, 0, 0, 0, 0, 0, 0, 0, 0, 0, 0, 3, 2, 0, 3, 3, 3, 3, 0, 0, 0, 3, 3, 3, 2, 3, 3, 1, 1, 3, 3, 0, 3, 2, 3, 3, 3, 0, 0, 2, 0, 0, 3, 2, 3, 0, 2, 2, 0, 0, 2, 0, 2, 0, 3, 3, 3, 0, 3, 3, 0, 0, 3, 3, 3, 3, 0, 0, 0, 2, 3, 3, 3, 1, 3, 1, 1, 3, 1, 1, 1, 3, 3, 1, 3, 3, 3, 3, 3, 3, 2, 3, 3, 0, 0, 0, 0, 0, 0, 0, 0, 0, 3, 3, 3, 3, 3, 3, 3, 3, 3, 0, 0, 3, 0, 0, 0, 0, 0, 0, 3, 3, 3, 3, 3, 3, 0, 0, 3, 3, 3, 3, 3, 3, 3, 3, 3, 3, 2, 0, 0, 2, 0, 0, 0, 2, 2, 0, 0, 2, 0, 0, 0, 0, 0, 2, 2, 2, 2, 2, 2, 0, 0, 0, 2, 2, 3, 2, 2, 2, 3, 3, 0, 0, 0, 0, 0, 0, 2, 2, 0, 0, 0, 0, 0, 0, 0, 3, 0, 0, 3, 3, 3, 3, 3, 3, 2, 3, 3, 0, 0, 3, 0, 0, 0, 3, 0, 0, 1, 3, 3, 3, 3, 3, 1, 1, 1, 1, 1, 3, 3, 3, 3, 2, 3, 3, 3, 0, 0, 2, 0, 0, 3, 3, 0, 0, 0, 0, 0, 0, 0, 2, 0, 3, 3, 3, 0, 3, 3, 0, 0, 3, 3, 3, 3, 0, 0, 0, 2, 3, 3, 3, 1, 3, 0, 0, 0, 0, 0, 0, 0, 0, 0, 0, 0, 0, 0, 0, 0, 0, 0, 0, 0, 0, 0, 0, 0, 0, 0, 0, 0, 0, 0, 0, 0, 0, 0, 0, 0, 0, 0, 0, 0, 0, 0, 0, 0, 0, 0, 0, 0, 0, 0, 0, 0, 0, 0, 0, 0, 0, 0, 0, 0, 0, 0, 0, 0, 0, 0, 0, 0, 0, 0, 0, 0, 0, 0, 0, 0, 0, 0, 0, 0, 0, 0, 0, 0, 0, 0, 0, 0, 0, 0, 0, 0, 0, 0, 0, 0, 0, 0, 0, 0, 0, 0, 0, 0, 0, 0, 0, 0, 0, 0, 0, 0, 0, 0, 0, 0, 0, 0, 0, 0, 0, 0, 0, 0, 0, 0, 0, 0, 0, 0, 0, 0, 0, 0, 0, 0, 0, 0, 0, 0, 0, 0, 0, 0, 0, 0, 0, 0, 0, 0, 0, 0, 0, 0, 0, 0, 0, 0, 0, 0, 0, 0, 0, 0, 0, 0, 0, 0, 0, 0, 0, 0, 0, 0, 0, 0, 0, 0, 0, 0, 0, 0, 0, 0, 0, 0, 0, 0, 0, 0, 0, 0, 0, 0, 0, 0, 0, 0, 0, 0, 0, 0, 0, 0, 0, 0, 0, 0, 0, 0, 0, 0, 0, 0, 0, 0, 0, 0, 0, 0, 0, 0, 0, 0, 0, 0, 0, 0, 0, 0, 0, 0, 0, 0, 0, 0, 0, 0, 0, 0, 0, 0, 0, 0, 0, 0, 0, 0, 0, 0, 0, 0, 0, 0, 0, 0, 0, 2, 0, 3, 3, 3, 3, 0, 0, 0, 2, 3, 3, 3, 3, 3, 1, 1, 3, 3, 0, 3, 2, 3, 3, 3, 0, 0, 2, 0, 0, 3, 2, 3, 0, 2, 2, 0, 0, 2, 0, 2, 0, 3, 3, 3, 0, 3, 3, 0, 0, 3, 3, 3, 3, 0, 0, 0, 2, 3, 3, 3, 1, 3, 1, 1, 3, 1, 1, 1, 3, 1, 1, 3, 3, 3, 3, 3, 3, 2, 3, 3, 0, 0, 0, 0, 0, 0, 0, 0, 0, 3, 3, 3, 3, 3, 3, 3, 3, 3, 0, 0, 3, 0, 0, 0, 0, 0, 0, 3, 3, 3, 3, 3, 3, 0, 3, 3, 3, 3, 3, 3, 3, 3, 3, 3, 3, 2, 0, 0, 2, 0, 0, 0, 2, 2, 0, 0, 2, 0, 0, 0, 0, 0, 0, 2, 2, 2, 2, 2, 2, 0, 0, 0, 2, 2, 3, 2, 2, 2, 3, 3, 3, 0, 0, 0, 0, 0, 0, 2, 0, 0, 0, 0, 0, 0, 0, 0, 3, 0, 0, 3, 3, 3, 3, 3, 3, 2, 3, 3, 3, 0, 3, 0, 0, 0, 3, 0, 3, 1, 3, 3, 1, 3, 3, 1, 1, 1, 1, 1, 3, 3, 3, 3, 2, 3, 3, 3, 0, 0, 2, 0, 0, 3, 3, 0, 0, 0, 0, 0, 0, 0, 2, 0, 3, 3, 3, 3, 3, 3, 0, 0, 3, 3, 3, 3, 0, 0, 0, 2, 3, 3, 3, 1, 3, 0])
me_plane_001.materials.append(mat_brown)
me_plane_001.materials.append(mat_whiite)
me_plane_001.materials.append(mat_green)
me_plane_001.materials.append(mat_darkbrown)
me_plane_001.use_remesh_preserve_volume = False
me_plane_001.use_remesh_preserve_attributes = False
me_plane_001.use_mirror_vertex_groups = False
me_plane_001.update()

# ---- objects
ob_plane_001 = bpy.data.objects.new('Plane.001', me_plane_001)
ob_lamp = bpy.data.objects.new('Lamp', light_lamp)
ob_camera = bpy.data.objects.new('Camera', cam_camera)

# ---- transforms, parenting, visibility, modifiers, constraints
ob_plane_001.location = (-0.08703, 15.87, -0.5389)
ob_plane_001.scale = (6.133, 6.133, 6.133)
ob_plane_001.lineart.crease_threshold = 0.0
ob_lamp.location = (4.076, 1.005, 5.904)
ob_lamp.rotation_euler = (0.6503, 0.05522, 1.866)
ob_lamp.lock_rotations_4d = False
ob_lamp.empty_display_type = 'ARROWS'
ob_lamp.color = (0.0, 0.0, 0.0, 0.0)
ob_lamp.lineart.crease_threshold = 0.0
ob_camera.location = (7.481, -6.508, 5.344)
ob_camera.rotation_euler = (1.109, 0.01082, 0.8149)
ob_camera.lock_rotations_4d = False
ob_camera.empty_display_type = 'ARROWS'
ob_camera.color = (0.0, 0.0, 0.0, 0.0)
ob_camera.display_type = 'WIRE'
ob_camera.lineart.crease_threshold = 0.0

# ---- collection membership
col_collection_1.objects.link(ob_plane_001)
col_collection_1.objects.link(ob_lamp)
col_collection_1.objects.link(ob_camera)

# ---- scene / render settings (as saved in the file)
scene.camera = ob_camera
scene.frame_start = 1; scene.frame_end = 250; scene.frame_set(1)
scene.render.engine = 'BLENDER_EEVEE_NEXT'
scene.render.resolution_percentage = 50
scene.render.dither_intensity = 0.0
scene.cycles.use_denoising = False
scene.cycles.samples = 128
scene.cycles.sampling_pattern = 'TABULATED_SOBOL'
scene.cycles.light_sampling_threshold = 0.0
scene.cycles.use_adaptive_sampling = False
scene.cycles.use_light_tree = False
scene.cycles.blur_glossy = 0.0
scene.cycles.sample_clamp_indirect = 0.0
scene.view_settings.view_transform = 'Standard'
bpy.context.view_layer.update()
